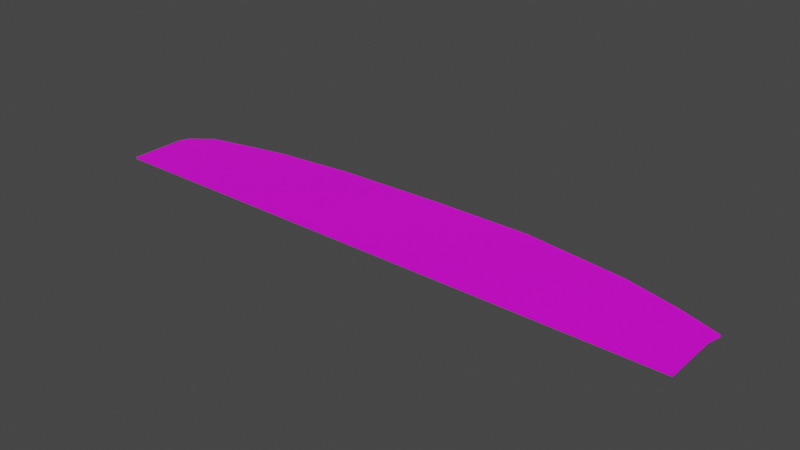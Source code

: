 # Source: terrain_woods_197.blend  (saved by Blender 3.0.42; exported with 4.5.12 LTS)
import bpy
from mathutils import Matrix  # noqa: F401  (used for matrix-valued properties, if any)

bpy.ops.wm.read_factory_settings(use_empty=True)
scene = bpy.context.scene
scene.name = 'Scene'

# ---- collections
col_collection = bpy.data.collections.new('Collection'); scene.collection.children.link(col_collection)

# ---- images (referenced by path relative to the original .blend; pixels are not part of the script)
import os
ASSET_DIR = os.environ.get("B2B_ASSET_DIR", "")  # directory of the original .blend (textures are referenced by path, not embedded)
HERE = os.path.dirname(os.path.abspath(__file__))  # packed textures are extracted next to this script under _unpacked/

def load_image(name, relpath, width, height, colorspace="sRGB"):
    """Load a texture the original file referenced (path relative to the .blend, or extracted next to this script)."""
    p = next((c for c in (os.path.join(HERE, relpath), os.path.join(ASSET_DIR, relpath)) if relpath and os.path.exists(c)), "")
    if p:
        img = bpy.data.images.load(p, check_existing=True)
        img.name = name
    else:  # same state as the original file: an image datablock whose file is absent (Cycles renders it pink)
        img = bpy.data.images.new(name, width, height)
        img.source = "FILE"
        img.filepath = "//" + (relpath or name)
    img.colorspace_settings.name = colorspace
    return img
img_terrain_woods_197_jpg = load_image('terrain_woods_197.jpg', 'terrain_woods_197.jpg', 1024, 1024, 'sRGB')

# ---- materials (node trees are filled in below, after node groups)
mat_none_012 = bpy.data.materials.new('None.012')
mat_none_012.use_transparent_shadow = False

# ---- material node trees
mat_none_012.use_nodes = True; mat_none_012.node_tree.nodes.clear()
_N = mat_none_012.node_tree.nodes; _L = mat_none_012.node_tree.links
n0 = _N.new('ShaderNodeBsdfPrincipled'); n0.name = 'Principled BSDF'; n0.location = (10, 300)
n0.distribution = 'GGX'
n0.subsurface_method = 'RANDOM_WALK_SKIN'
n0.inputs[3].default_value = 1.45
n0.inputs[27].default_value = (0.0, 0.0, 0.0, 1.0)
n0.inputs[28].default_value = 1.0
n1 = _N.new('ShaderNodeOutputMaterial'); n1.name = 'Material Output'; n1.location = (300, 300)
n2 = _N.new('ShaderNodeTexImage'); n2.name = 'Image Texture'; n2.location = (-371, 41)
n2.image = img_terrain_woods_197_jpg
_L.new(n0.outputs[0], n1.inputs[0])
_L.new(n2.outputs[0], n0.inputs[0])
n1.is_active_output = True

# ---- world
world_world = bpy.data.worlds.new('World'); scene.world = world_world
world_world.use_nodes = True; world_world.node_tree.nodes.clear()
_N = world_world.node_tree.nodes; _L = world_world.node_tree.links
n0 = _N.new('ShaderNodeOutputWorld'); n0.name = 'World Output'; n0.location = (300, 300)
n1 = _N.new('ShaderNodeBackground'); n1.name = 'Background'; n1.location = (10, 300)
n1.inputs[0].default_value = (0.05088, 0.05088, 0.05088, 1.0)
_L.new(n1.outputs[0], n0.inputs[0])
n0.is_active_output = True
world_world.color = (0.05088, 0.05088, 0.05088)
world_world.use_sun_shadow = False
world_world.sun_shadow_jitter_overblur = 0.0

# ---- meshes
me_terrain_woods__197_terrain_woods__197_terrain_woods__195_terrai = bpy.data.meshes.new('terrain_Woods_#197_terrain_Woods_#197_terrain_Woods_#195_terrai')
me_terrain_woods__197_terrain_woods__197_terrain_woods__195_terrai.from_pydata([(-6.261, -0.6784, 0.01998), (-4.181, -1.07, 0.01999), (6.216, -1.07, 0.01995), (6.216, -0.6782, 0.01994), (4.136, -1.07, 0.01996), (2.057, -1.07, 0.01997), (-2.102, -1.07, 0.01998), (-0.02265, -1.07, 0.01997), (5.001, 0.7951, 0.01991), (5.414, 0.6859, 0.01991), (6.279, 0.3884, 0.01992), (6.215, 0.1051, 0.01992), (6.215, -0.2866, 0.01993), (4.242, 0.9905, 0.01991), (2.057, 1.28, 0.01991), (-0.02283, 1.28, 0.01992), (-4.017, 1.026, 0.01993), (-2.341, 1.205, 0.01993), (-4.808, 0.8572, 0.01994), (-5.746, 0.6414, 0.01995), (-6.187, 0.2941, 0.01996), (-6.261, 0.1049, 0.01997), (-6.261, -0.2867, 0.01997), (-4.181, -1.07, -0.01992), (-6.261, -0.6784, -0.01992), (6.216, -1.07, -0.01996), (6.216, -0.6782, -0.01997), (4.136, -1.07, -0.01995), (2.057, -1.07, -0.01994), (-2.102, -1.07, -0.01993), (5.001, 0.7951, -0.01999), (4.242, 0.9905, -0.02), (5.414, 0.6859, -0.02), (6.279, 0.3884, -0.01999), (6.215, -0.2866, -0.01997), (6.215, 0.1051, -0.01998), (2.057, 1.28, -0.02), (-0.02283, 1.28, -0.01999), (-2.341, 1.205, -0.01998), (-4.017, 1.026, -0.01997), (-4.808, 0.8572, -0.01997), (-5.746, 0.6414, -0.01996), (-6.187, 0.2941, -0.01995), (-6.261, 0.1049, -0.01994), (-6.261, -0.2867, -0.01993), (-6.261, -1.07, -0.01991), (-6.261, -1.07, 0.01999), (-0.02264, -1.07, -0.01994)], [], [(32, 9, 10, 33), (39, 16, 17, 38), (45, 46, 0, 22, 21, 43, 44, 24), (30, 8, 9, 32), (31, 13, 8, 30), (36, 14, 13, 31), (37, 15, 14, 36), (38, 17, 15, 37), (41, 19, 18, 40), (42, 20, 19, 41), (4, 5, 7, 6, 1, 46, 45, 23, 29, 47, 28, 27, 25, 2), (3, 2, 25, 26, 34, 35, 33, 10, 11, 12), (9, 8, 13, 14, 15, 17, 16, 18, 19, 20, 21, 22, 0, 46, 1, 6, 7, 5, 4, 2, 3, 12, 11, 10), (40, 18, 16, 39), (23, 45, 24, 44, 43, 42, 41, 40, 39, 38, 37, 36, 31, 30, 32, 33, 35, 34, 26, 25, 27, 28, 47, 29), (43, 21, 20, 42)])
me_terrain_woods__197_terrain_woods__197_terrain_woods__195_terrai.polygons.foreach_set('use_smooth', [True] * 16)
_k = set([(0, 22), (0, 46), (1, 6), (1, 46), (2, 3), (2, 4), (2, 25), (3, 12), (4, 5), (5, 7), (6, 7), (8, 9), (8, 13), (9, 10), (9, 32), (10, 11), (10, 33), (11, 12), (13, 14), (13, 31), (14, 15), (14, 36), (15, 17), (15, 37), (16, 17), (16, 18), (16, 39), (17, 38), (18, 19), (18, 40), (19, 20), (19, 41), (20, 21), (20, 42), (21, 22), (21, 43), (23, 29), (23, 45), (24, 44), (24, 45), (25, 26), (25, 27), (26, 34), (27, 28), (28, 47), (29, 47), (30, 31), (30, 32), (31, 36), (32, 33), (33, 35), (34, 35), (36, 37), (37, 38), (38, 39), (39, 40), (40, 41), (41, 42), (42, 43), (43, 44), (45, 46)])
me_terrain_woods__197_terrain_woods__197_terrain_woods__195_terrai.attributes.new('sharp_edge', 'BOOLEAN', 'EDGE').data.foreach_set('value', [ (min(e.vertices), max(e.vertices)) in _k for e in me_terrain_woods__197_terrain_woods__197_terrain_woods__195_terrai.edges])
_uv = me_terrain_woods__197_terrain_woods__197_terrain_woods__195_terrai.uv_layers.new(name='UVMap')
_uv.uv.foreach_set('vector', [0.0, 0.1667, 0.0, 0.1667, 0.0, 0.3333, 0.0, 0.3333, 0.8333, 0.0, 0.8333, 0.0, 0.6667, 0.0, 0.6667, 0.0, 1.0, 1.0, 1.0, 1.0, 1.0, 0.8333, 1.0, 0.6667, 1.0, 0.5, 1.0, 0.5, 1.0, 0.6667, 1.0, 0.8333, 0.0, 0.0, 0.0, 0.0, 0.0, 0.1667, 0.0, 0.1667, 0.1667, 0.0, 0.1667, 0.0, 0.0, 0.0, 0.0, 0.0, 0.3333, 0.0, 0.3333, 0.0, 0.1667, 0.0, 0.1667, 0.0, 0.5, 0.0, 0.5, 0.0, 0.3333, 0.0, 0.3333, 0.0, 0.6667, 0.0, 0.6667, 0.0, 0.5, 0.0, 0.5, 0.0, 1.0, 0.1667, 1.0, 0.1667, 1.0, 0.0, 1.0, 0.0, 1.0, 0.3333, 1.0, 0.3333, 1.0, 0.1667, 1.0, 0.1667, 0.1667, 1.0, 0.3333, 1.0, 0.5, 1.0, 0.6667, 1.0, 0.8333, 1.0, 1.0, 1.0, 1.0, 1.0, 0.8333, 1.0, 0.6667, 1.0, 0.5, 1.0, 0.3333, 1.0, 0.1667, 1.0, 0.0, 1.0, 0.0, 1.0, 0.0, 0.8333, 0.0, 1.0, 0.0, 1.0, 0.0, 0.8333, 0.0, 0.6667, 0.0, 0.5, 0.0, 0.3333, 0.0, 0.3333, 0.0, 0.5, 0.0, 0.6667, 0.1022, 0.253, 0.1313, 0.2449, 0.1846, 0.2304, 0.3383, 0.2079, 0.4849, 0.2059, 0.6484, 0.2089, 0.7667, 0.22, 0.8226, 0.2311, 0.8889, 0.2454, 0.9203, 0.2695, 0.9257, 0.2827, 0.9261, 0.3104, 0.9265, 0.338, 0.9268, 0.3656, 0.7803, 0.3676, 0.6337, 0.3696, 0.4872, 0.3715, 0.3406, 0.3735, 0.194, 0.3755, 0.04746, 0.3775, 0.04709, 0.3499, 0.04671, 0.3223, 0.04634, 0.2947, 0.04158, 0.2748, 1.0, 0.0, 1.0, 0.0, 0.8333, 0.0, 0.8333, 0.0, 0.01696, 0.9935, 0.01906, 0.9935, 0.01906, 0.9914, 0.01906, 0.9893, 0.01906, 0.9872, 0.01906, 0.9851, 0.01906, 0.983, 0.01906, 0.9809, 0.01696, 0.9809, 0.01486, 0.9809, 0.01276, 0.9809, 0.01067, 0.9809, 0.008567, 0.9809, 0.006468, 0.9809, 0.006468, 0.983, 0.006468, 0.9851, 0.006468, 0.9872, 0.006468, 0.9893, 0.006468, 0.9914, 0.006468, 0.9935, 0.008567, 0.9935, 0.01067, 0.9935, 0.01276, 0.9935, 0.01486, 0.9935, 1.0, 0.5, 1.0, 0.5, 1.0, 0.3333, 1.0, 0.3333])
me_terrain_woods__197_terrain_woods__197_terrain_woods__195_terrai.materials.append(mat_none_012)
me_terrain_woods__197_terrain_woods__197_terrain_woods__195_terrai.use_remesh_fix_poles = True
me_terrain_woods__197_terrain_woods__197_terrain_woods__195_terrai.use_remesh_preserve_attributes = False
me_terrain_woods__197_terrain_woods__197_terrain_woods__195_terrai.update()
me_terrain_woods__197_terrain_woods__197_terrain_woods__195_terrai.normals_split_custom_set([tuple(v) for v in zip(*[iter([0.3254, 0.9456, 1.19e-05, 0.3254, 0.9456, 1.19e-05, 0.3254, 0.9456, 1.19e-05, 0.3254, 0.9456, 1.19e-05, -0.1064, 0.9943, -9.46e-06, -0.1064, 0.9943, -9.46e-06, -0.1064, 0.9943, -9.46e-06, -0.1064, 0.9943, -9.46e-06, -1.0, -8.035e-05, -7.567e-05, -1.0, -8.035e-05, -7.567e-05, -1.0, -8.035e-05, -7.567e-05, -1.0, -8.035e-05, -7.567e-05, -1.0, -8.035e-05, -7.567e-05, -1.0, -8.035e-05, -7.567e-05, -1.0, -8.035e-05, -7.567e-05, -1.0, -8.035e-05, -7.567e-05, 0.2523, 0.9676, 1.245e-05, 0.2523, 0.9676, 1.245e-05, 0.2553, 0.9669, 1.239e-05, 0.2553, 0.9669, 1.239e-05, 0.2494, 0.9684, 1.25e-05, 0.2494, 0.9684, 1.25e-05, 0.2523, 0.9676, 1.245e-05, 0.2523, 0.9676, 1.245e-05, 0.1313, 0.9913, 8.336e-06, 0.1313, 0.9913, 8.336e-06, 0.1313, 0.9913, 8.336e-06, 0.1313, 0.9913, 8.336e-06, -1.21e-05, 1.0, 3.908e-06, -1.21e-05, 1.0, 3.908e-06, -1.21e-05, 1.0, 3.908e-06, -1.21e-05, 1.0, 3.908e-06, -0.03218, 0.9995, -2.833e-06, -0.03218, 0.9995, -2.833e-06, -0.03218, 0.9995, -2.833e-06, -0.03218, 0.9995, -2.833e-06, -0.224, 0.9746, -1.662e-05, -0.224, 0.9746, -1.662e-05, -0.224, 0.9746, -1.662e-05, -0.224, 0.9746, -1.662e-05, -0.6193, 0.7851, -3.869e-05, -0.6193, 0.7851, -3.869e-05, -0.6193, 0.7851, -3.869e-05, -0.6193, 0.7851, -3.869e-05, 1.215e-05, -1.0, 2.95e-06, 1.215e-05, -1.0, 2.95e-06, 1.215e-05, -1.0, 2.95e-06, 1.215e-05, -1.0, 2.95e-06, 1.215e-05, -1.0, 2.95e-06, 1.215e-05, -1.0, 2.95e-06, 1.215e-05, -1.0, 2.95e-06, 1.215e-05, -1.0, 2.95e-06, 1.215e-05, -1.0, 2.95e-06, 1.215e-05, -1.0, 2.95e-06, 1.215e-05, -1.0, 2.95e-06, 1.215e-05, -1.0, 2.95e-06, 1.215e-05, -1.0, 2.95e-06, 1.215e-05, -1.0, 2.95e-06, 1.0, 8.229e-05, 0.0001008, 1.0, 5.538e-05, 0.0001154, 1.0, 5.561e-05, 5.897e-05, 1.0, 8.262e-05, 5.919e-05, 1.0, 8.209e-05, 5.897e-05, 0.9757, -0.2192, -6.262e-05, 0.9757, -0.2192, 1.524e-05, 0.9757, -0.2192, 6.596e-05, 1.0, 8.901e-05, 2.101e-06, 1.0, 8.224e-05, 7.999e-05, 3.317e-06, 2.425e-05, 1.0, 3.317e-06, 2.425e-05, 1.0, 3.317e-06, 2.425e-05, 1.0, 3.317e-06, 2.425e-05, 1.0, 3.317e-06, 2.425e-05, 1.0, 3.317e-06, 2.425e-05, 1.0, 3.317e-06, 2.425e-05, 1.0, 3.317e-06, 2.425e-05, 1.0, 3.317e-06, 2.425e-05, 1.0, 3.317e-06, 2.425e-05, 1.0, 3.317e-06, 2.425e-05, 1.0, 3.317e-06, 2.425e-05, 1.0, 3.317e-06, 2.425e-05, 1.0, 3.317e-06, 2.425e-05, 1.0, 3.317e-06, 2.425e-05, 1.0, 3.317e-06, 2.425e-05, 1.0, 3.317e-06, 2.425e-05, 1.0, 3.317e-06, 2.425e-05, 1.0, 3.317e-06, 2.425e-05, 1.0, 3.317e-06, 2.425e-05, 1.0, 3.317e-06, 2.425e-05, 1.0, 3.317e-06, 2.425e-05, 1.0, 3.317e-06, 2.425e-05, 1.0, 3.317e-06, 2.425e-05, 1.0, -0.2088, 0.978, -2.193e-05, -0.2088, 0.978, -2.193e-05, -0.2088, 0.978, -2.193e-05, -0.2088, 0.978, -2.193e-05, -3.333e-06, -2.417e-05, -1.0, -3.333e-06, -2.417e-05, -1.0, -3.333e-06, -2.417e-05, -1.0, -3.333e-06, -2.417e-05, -1.0, -3.333e-06, -2.417e-05, -1.0, -3.333e-06, -2.417e-05, -1.0, -3.333e-06, -2.417e-05, -1.0, -3.333e-06, -2.417e-05, -1.0, -3.333e-06, -2.417e-05, -1.0, -3.333e-06, -2.417e-05, -1.0, -3.333e-06, -2.417e-05, -1.0, -3.333e-06, -2.417e-05, -1.0, -3.333e-06, -2.417e-05, -1.0, -3.333e-06, -2.417e-05, -1.0, -3.333e-06, -2.417e-05, -1.0, -3.333e-06, -2.417e-05, -1.0, -3.333e-06, -2.417e-05, -1.0, -3.333e-06, -2.417e-05, -1.0, -3.333e-06, -2.417e-05, -1.0, -3.333e-06, -2.417e-05, -1.0, -3.333e-06, -2.417e-05, -1.0, -3.333e-06, -2.417e-05, -1.0, -3.333e-06, -2.417e-05, -1.0, -3.333e-06, -2.417e-05, -1.0, -0.9309, 0.3653, -3.805e-05, -0.9309, 0.3653, -3.805e-05, -0.9309, 0.3653, -3.805e-05, -0.9309, 0.3653, -3.805e-05])] * 3)])

# ---- objects
ob_terrain_woods__197 = bpy.data.objects.new('terrain Woods #197', me_terrain_woods__197_terrain_woods__197_terrain_woods__195_terrai)

# ---- transforms, parenting, visibility, modifiers, constraints
ob_terrain_woods__197.location = (0.0, 0.0, 0.0)

# ---- collection membership
col_collection.objects.link(ob_terrain_woods__197)

# ---- scene / render settings (as saved in the file)
scene.frame_start = 1; scene.frame_end = 250; scene.frame_set(1)
scene.render.engine = 'BLENDER_EEVEE_NEXT'
scene.cycles.sampling_pattern = 'TABULATED_SOBOL'
scene.cycles.use_light_tree = False
scene.view_settings.view_transform = 'Filmic'
bpy.context.view_layer.update()

# ---- added for rendering (the .blend has no active camera and no usable light): camera, sun
cam_auto = bpy.data.cameras.new('AutoCamera')
cam_auto.lens = 50.0
cam_auto.sensor_width = 36.0
cam_auto.clip_end = 1000.0
ob_auto_camera = bpy.data.objects.new('AutoCamera', cam_auto)
scene.collection.objects.link(ob_auto_camera)
ob_auto_camera.location = (11.8134, -14.0602, 9.44348)
ob_auto_camera.rotation_euler = (1.09748, -7.21219e-08, 0.694738)
scene.camera = ob_auto_camera
light_auto_sun = bpy.data.lights.new('AutoSun', 'SUN')
light_auto_sun.energy = 3.0
light_auto_sun.angle = 0.0523599
ob_auto_sun = bpy.data.objects.new('AutoSun', light_auto_sun)
scene.collection.objects.link(ob_auto_sun)
ob_auto_sun.rotation_euler = (0.872665, 0.174533, 0.523599)
bpy.context.view_layer.update()
